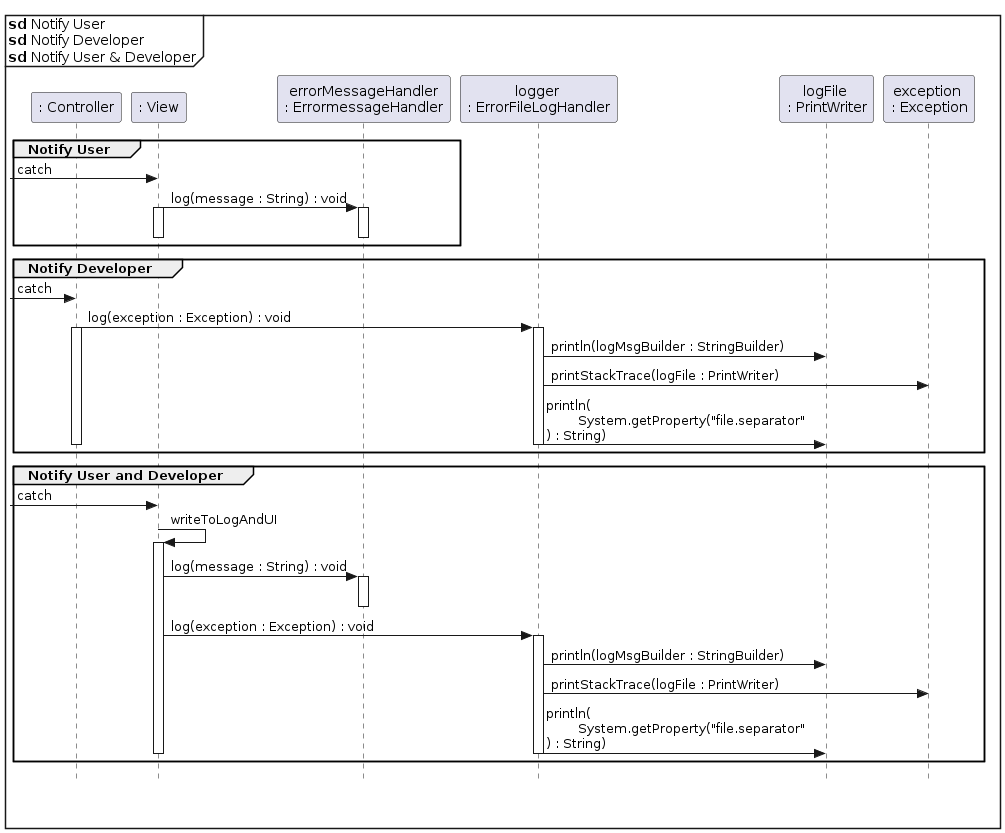

The diagram above was rendered by PlantUML. Its source (embedded in the PNG):
@startuml
skinparam style strictuml

mainframe **sd** Notify User \l**sd** Notify Developer \l**sd** Notify User & Developer
participant ": Controller" as Controller
participant ": View" as View
participant "errorMessageHandler\n: ErrormessageHandler" as errorMessageHandler
participant "logger \n: ErrorFileLogHandler" as logger
participant "logFile \n: PrintWriter" as logFile
participant "exception \n: Exception" as exception

group Notify User
-> View : catch
View -> errorMessageHandler : log(message : String) : void
activate View
activate errorMessageHandler
deactivate errorMessageHandler
deactivate View
end

group Notify Developer
-> Controller : catch
Controller -> logger : log(exception : Exception) : void
activate Controller
activate logger
logger -> logFile : println(logMsgBuilder : StringBuilder)
logger -> exception : printStackTrace(logFile : PrintWriter)
logger -> logFile : println(\n\tSystem.getProperty("file.separator"\n) : String)
deactivate logger
deactivate logger
deactivate Controller
end

group Notify User and Developer
-> View : catch
View -> View : writeToLogAndUI
activate View
View -> errorMessageHandler : log(message : String) : void
activate errorMessageHandler
deactivate errorMessageHandler

View -> logger : log(exception : Exception) : void
activate logger
logger -> logFile : println(logMsgBuilder : StringBuilder)
logger -> exception : printStackTrace(logFile : PrintWriter)
logger -> logFile : println(\n\tSystem.getProperty("file.separator"\n) : String)
deactivate logger
deactivate View

end

@enduml